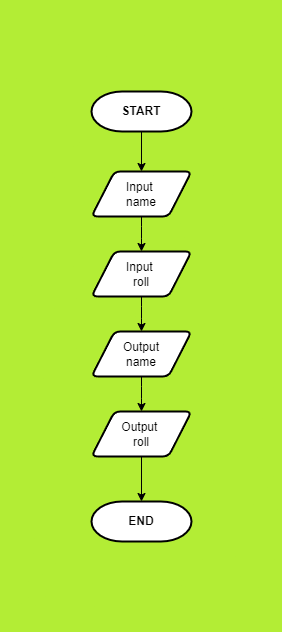

The diagram above was exported from draw.io. Its source (the exported page's mxGraphModel, read from the mxfile embedded in the PNG):
<mxGraphModel dx="1092" dy="522" grid="1" gridSize="10" guides="1" tooltips="1" connect="1" arrows="1" fold="1" page="1" pageScale="1" pageWidth="850" pageHeight="1100" background="#b3ed35" math="0" shadow="0">
  <root>
    <mxCell id="0" />
    <mxCell id="1" parent="0" />
    <mxCell id="bL0QLEUY_-QIk3U0DGf5-7" style="edgeStyle=orthogonalEdgeStyle;rounded=1;orthogonalLoop=1;jettySize=auto;html=1;entryX=0.5;entryY=0;entryDx=0;entryDy=0;" edge="1" parent="1" source="bL0QLEUY_-QIk3U0DGf5-1" target="bL0QLEUY_-QIk3U0DGf5-3">
      <mxGeometry relative="1" as="geometry" />
    </mxCell>
    <mxCell id="bL0QLEUY_-QIk3U0DGf5-1" value="&lt;b&gt;START&lt;/b&gt;" style="strokeWidth=2;html=1;shape=mxgraph.flowchart.terminator;whiteSpace=wrap;rounded=1;" vertex="1" parent="1">
      <mxGeometry x="360" y="90" width="100" height="40" as="geometry" />
    </mxCell>
    <mxCell id="bL0QLEUY_-QIk3U0DGf5-2" value="&lt;b&gt;END&lt;/b&gt;" style="strokeWidth=2;html=1;shape=mxgraph.flowchart.terminator;whiteSpace=wrap;rounded=1;" vertex="1" parent="1">
      <mxGeometry x="360" y="500" width="100" height="40" as="geometry" />
    </mxCell>
    <mxCell id="bL0QLEUY_-QIk3U0DGf5-8" style="edgeStyle=orthogonalEdgeStyle;rounded=1;orthogonalLoop=1;jettySize=auto;html=1;entryX=0.5;entryY=0;entryDx=0;entryDy=0;" edge="1" parent="1" source="bL0QLEUY_-QIk3U0DGf5-3" target="bL0QLEUY_-QIk3U0DGf5-4">
      <mxGeometry relative="1" as="geometry" />
    </mxCell>
    <mxCell id="bL0QLEUY_-QIk3U0DGf5-3" value="Input&amp;nbsp;&lt;br&gt;name" style="shape=parallelogram;html=1;strokeWidth=2;perimeter=parallelogramPerimeter;whiteSpace=wrap;rounded=1;arcSize=12;size=0.23;" vertex="1" parent="1">
      <mxGeometry x="360" y="170" width="100" height="45" as="geometry" />
    </mxCell>
    <mxCell id="bL0QLEUY_-QIk3U0DGf5-10" style="edgeStyle=orthogonalEdgeStyle;rounded=1;orthogonalLoop=1;jettySize=auto;html=1;entryX=0.5;entryY=0;entryDx=0;entryDy=0;" edge="1" parent="1" source="bL0QLEUY_-QIk3U0DGf5-4" target="bL0QLEUY_-QIk3U0DGf5-5">
      <mxGeometry relative="1" as="geometry" />
    </mxCell>
    <mxCell id="bL0QLEUY_-QIk3U0DGf5-4" value="Input&amp;nbsp;&lt;br&gt;roll" style="shape=parallelogram;html=1;strokeWidth=2;perimeter=parallelogramPerimeter;whiteSpace=wrap;rounded=1;arcSize=12;size=0.23;" vertex="1" parent="1">
      <mxGeometry x="360" y="250" width="100" height="45" as="geometry" />
    </mxCell>
    <mxCell id="bL0QLEUY_-QIk3U0DGf5-11" style="edgeStyle=orthogonalEdgeStyle;rounded=1;orthogonalLoop=1;jettySize=auto;html=1;entryX=0.5;entryY=0;entryDx=0;entryDy=0;" edge="1" parent="1" source="bL0QLEUY_-QIk3U0DGf5-5" target="bL0QLEUY_-QIk3U0DGf5-6">
      <mxGeometry relative="1" as="geometry" />
    </mxCell>
    <mxCell id="bL0QLEUY_-QIk3U0DGf5-5" value="Output&lt;br&gt;name" style="shape=parallelogram;html=1;strokeWidth=2;perimeter=parallelogramPerimeter;whiteSpace=wrap;rounded=1;arcSize=12;size=0.23;" vertex="1" parent="1">
      <mxGeometry x="360" y="330" width="100" height="45" as="geometry" />
    </mxCell>
    <mxCell id="bL0QLEUY_-QIk3U0DGf5-12" style="edgeStyle=orthogonalEdgeStyle;rounded=1;orthogonalLoop=1;jettySize=auto;html=1;exitX=0.5;exitY=1;exitDx=0;exitDy=0;entryX=0.5;entryY=0;entryDx=0;entryDy=0;entryPerimeter=0;" edge="1" parent="1" source="bL0QLEUY_-QIk3U0DGf5-6" target="bL0QLEUY_-QIk3U0DGf5-2">
      <mxGeometry relative="1" as="geometry" />
    </mxCell>
    <mxCell id="bL0QLEUY_-QIk3U0DGf5-6" value="Output&amp;nbsp;&lt;br&gt;roll" style="shape=parallelogram;html=1;strokeWidth=2;perimeter=parallelogramPerimeter;whiteSpace=wrap;rounded=1;arcSize=12;size=0.23;" vertex="1" parent="1">
      <mxGeometry x="360" y="410" width="100" height="45" as="geometry" />
    </mxCell>
  </root>
</mxGraphModel>